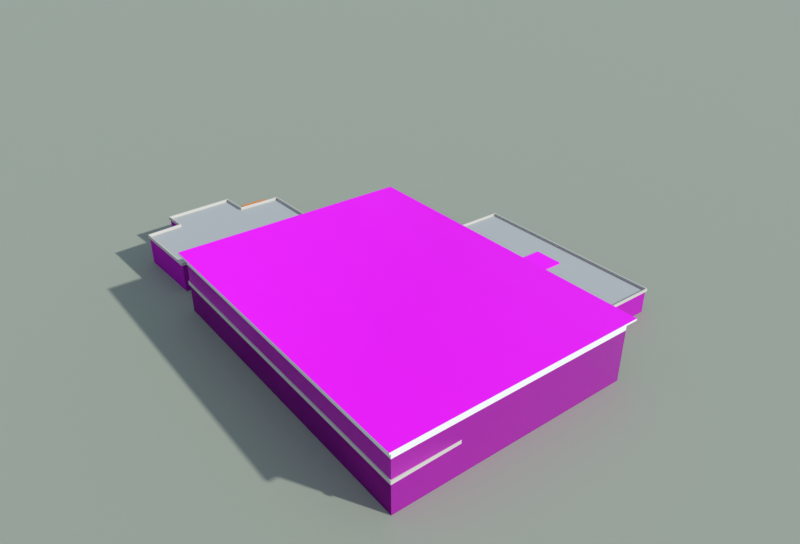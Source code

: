 # Source: shuiyunfang.blend  (saved by Blender 5.1.30; exported with 4.5.12 LTS)
import bpy
from mathutils import Matrix  # noqa: F401  (used for matrix-valued properties, if any)

bpy.ops.wm.read_factory_settings(use_empty=True)
scene = bpy.context.scene
scene.name = 'Scene'

# ---- collections
col_x = bpy.data.collections.new('水云方（游泳馆）'); scene.collection.children.link(col_x)
col_preview = bpy.data.collections.new('_preview'); scene.collection.children.link(col_preview)

# ---- images (referenced by path relative to the original .blend; pixels are not part of the script)
import os
ASSET_DIR = os.environ.get("B2B_ASSET_DIR", "")  # directory of the original .blend (textures are referenced by path, not embedded)
HERE = os.path.dirname(os.path.abspath(__file__))  # packed textures are extracted next to this script under _unpacked/

def load_image(name, relpath, width, height, colorspace="sRGB"):
    """Load a texture the original file referenced (path relative to the .blend, or extracted next to this script)."""
    p = next((c for c in (os.path.join(HERE, relpath), os.path.join(ASSET_DIR, relpath)) if relpath and os.path.exists(c)), "")
    if p:
        img = bpy.data.images.load(p, check_existing=True)
        img.name = name
    else:  # same state as the original file: an image datablock whose file is absent (Cycles renders it pink)
        img = bpy.data.images.new(name, width, height)
        img.source = "FILE"
        img.filepath = "//" + (relpath or name)
    img.colorspace_settings.name = colorspace
    return img
img_concrete_jpg = load_image('concrete.jpg', 'textures/concrete.jpg', 1024, 1024, 'sRGB')
img_concrete_n_jpg = load_image('concrete_n.jpg', 'textures/concrete_n.jpg', 1024, 1024, 'Non-Color')
img_gym_glass_jpg = load_image('gym_glass.jpg', 'textures/gym_glass.jpg', 1024, 1024, 'sRGB')
img_gym_glass_n_jpg = load_image('gym_glass_n.jpg', 'textures/gym_glass_n.jpg', 1024, 1024, 'Non-Color')
img_metal_light_jpg = load_image('metal_light.jpg', 'textures/metal_light.jpg', 1024, 1024, 'sRGB')
img_metal_light_n_jpg = load_image('metal_light_n.jpg', 'textures/metal_light_n.jpg', 1024, 1024, 'Non-Color')
img_green_roof_jpg = load_image('green_roof.jpg', 'textures/green_roof.jpg', 1024, 1024, 'sRGB')

# ---- materials (node trees are filled in below, after node groups)
mat_concrete = bpy.data.materials.new('concrete')
mat_concrete.use_backface_culling = True
mat_concrete.diffuse_color = (0.5841, 0.5711, 0.5271, 1.0)
mat_roof_flat = bpy.data.materials.new('roof_flat')
mat_roof_flat.use_backface_culling = True
mat_roof_flat.diffuse_color = (0.4851, 0.4969, 0.4735, 1.0)
mat_stone = bpy.data.materials.new('stone')
mat_stone.use_backface_culling = True
mat_stone.diffuse_color = (0.6514, 0.6172, 0.552, 1.0)
mat_gym_glass = bpy.data.materials.new('gym_glass')
mat_gym_glass.use_backface_culling = True
mat_gym_glass.diffuse_color = (0.2747, 0.4072, 0.5089, 1.0)
mat_white = bpy.data.materials.new('white')
mat_white.use_backface_culling = True
mat_white.diffuse_color = (0.8879, 0.8879, 0.855, 1.0)
mat_metal_light = bpy.data.materials.new('metal_light')
mat_metal_light.use_backface_culling = True
mat_metal_light.diffuse_color = (0.5647, 0.5906, 0.6105, 1.0)
mat_orange = bpy.data.materials.new('orange')
mat_orange.use_backface_culling = True
mat_orange.diffuse_color = (0.8148, 0.2542, 0.02416, 1.0)
mat_green = bpy.data.materials.new('green')
mat_green.use_backface_culling = True
mat_green.diffuse_color = (0.159, 0.2961, 0.06663, 1.0)
mat_ground = bpy.data.materials.new('ground')
mat_ground.use_backface_culling = True
mat_ground.diffuse_color = (0.3663, 0.3968, 0.305, 1.0)

# ---- material node trees
mat_concrete.use_nodes = True; mat_concrete.node_tree.nodes.clear()
_N = mat_concrete.node_tree.nodes; _L = mat_concrete.node_tree.links
n0 = _N.new('ShaderNodeBsdfPrincipled'); n0.name = 'Principled BSDF'; n0.location = (-200, 100)
n0.inputs[2].default_value = 0.9
n1 = _N.new('ShaderNodeOutputMaterial'); n1.name = 'Material Output'; n1.location = (200, 100)
n2 = _N.new('ShaderNodeTexImage'); n2.name = 'Image Texture'; n2.location = (-400, 200)
n2.image = img_concrete_jpg
n3 = _N.new('ShaderNodeTexImage'); n3.name = 'Image Texture.001'; n3.location = (0, 0)
n3.image = img_concrete_n_jpg
n4 = _N.new('ShaderNodeNormalMap'); n4.name = 'Normal Map'; n4.location = (0, 0)
_L.new(n0.outputs[0], n1.inputs[0])
_L.new(n2.outputs[0], n0.inputs[0])
_L.new(n3.outputs[0], n4.inputs[1])
_L.new(n4.outputs[0], n0.inputs[5])
n1.is_active_output = True
mat_roof_flat.use_nodes = True; mat_roof_flat.node_tree.nodes.clear()
_N = mat_roof_flat.node_tree.nodes; _L = mat_roof_flat.node_tree.links
n0 = _N.new('ShaderNodeBsdfPrincipled'); n0.name = 'Principled BSDF'; n0.location = (-200, 100)
n0.inputs[0].default_value = (0.4851, 0.4969, 0.4735, 1.0)
n0.inputs[2].default_value = 0.9
n1 = _N.new('ShaderNodeOutputMaterial'); n1.name = 'Material Output'; n1.location = (200, 100)
_L.new(n0.outputs[0], n1.inputs[0])
n1.is_active_output = True
mat_stone.use_nodes = True; mat_stone.node_tree.nodes.clear()
_N = mat_stone.node_tree.nodes; _L = mat_stone.node_tree.links
n0 = _N.new('ShaderNodeBsdfPrincipled'); n0.name = 'Principled BSDF'; n0.location = (-200, 100)
n0.inputs[0].default_value = (0.6514, 0.6172, 0.552, 1.0)
n0.inputs[2].default_value = 0.85
n1 = _N.new('ShaderNodeOutputMaterial'); n1.name = 'Material Output'; n1.location = (200, 100)
_L.new(n0.outputs[0], n1.inputs[0])
n1.is_active_output = True
mat_gym_glass.use_nodes = True; mat_gym_glass.node_tree.nodes.clear()
_N = mat_gym_glass.node_tree.nodes; _L = mat_gym_glass.node_tree.links
n0 = _N.new('ShaderNodeBsdfPrincipled'); n0.name = 'Principled BSDF'; n0.location = (-200, 100)
n0.inputs[1].default_value = 0.3
n0.inputs[2].default_value = 0.2
n1 = _N.new('ShaderNodeOutputMaterial'); n1.name = 'Material Output'; n1.location = (200, 100)
n2 = _N.new('ShaderNodeTexImage'); n2.name = 'Image Texture'; n2.location = (-400, 200)
n2.image = img_gym_glass_jpg
n3 = _N.new('ShaderNodeTexImage'); n3.name = 'Image Texture.001'; n3.location = (0, 0)
n3.image = img_gym_glass_n_jpg
n4 = _N.new('ShaderNodeNormalMap'); n4.name = 'Normal Map'; n4.location = (0, 0)
_L.new(n0.outputs[0], n1.inputs[0])
_L.new(n2.outputs[0], n0.inputs[0])
_L.new(n3.outputs[0], n4.inputs[1])
_L.new(n4.outputs[0], n0.inputs[5])
n1.is_active_output = True
mat_white.use_nodes = True; mat_white.node_tree.nodes.clear()
_N = mat_white.node_tree.nodes; _L = mat_white.node_tree.links
n0 = _N.new('ShaderNodeBsdfPrincipled'); n0.name = 'Principled BSDF'; n0.location = (-200, 100)
n0.inputs[0].default_value = (0.8879, 0.8879, 0.855, 1.0)
n0.inputs[2].default_value = 0.8
n1 = _N.new('ShaderNodeOutputMaterial'); n1.name = 'Material Output'; n1.location = (200, 100)
_L.new(n0.outputs[0], n1.inputs[0])
n1.is_active_output = True
mat_metal_light.use_nodes = True; mat_metal_light.node_tree.nodes.clear()
_N = mat_metal_light.node_tree.nodes; _L = mat_metal_light.node_tree.links
n0 = _N.new('ShaderNodeBsdfPrincipled'); n0.name = 'Principled BSDF'; n0.location = (-200, 100)
n0.inputs[1].default_value = 0.4
n1 = _N.new('ShaderNodeOutputMaterial'); n1.name = 'Material Output'; n1.location = (200, 100)
n2 = _N.new('ShaderNodeTexImage'); n2.name = 'Image Texture'; n2.location = (-400, 200)
n2.image = img_metal_light_jpg
n3 = _N.new('ShaderNodeTexImage'); n3.name = 'Image Texture.001'; n3.location = (0, 0)
n3.image = img_metal_light_n_jpg
n4 = _N.new('ShaderNodeNormalMap'); n4.name = 'Normal Map'; n4.location = (0, 0)
_L.new(n0.outputs[0], n1.inputs[0])
_L.new(n2.outputs[0], n0.inputs[0])
_L.new(n3.outputs[0], n4.inputs[1])
_L.new(n4.outputs[0], n0.inputs[5])
n1.is_active_output = True
mat_orange.use_nodes = True; mat_orange.node_tree.nodes.clear()
_N = mat_orange.node_tree.nodes; _L = mat_orange.node_tree.links
n0 = _N.new('ShaderNodeBsdfPrincipled'); n0.name = 'Principled BSDF'; n0.location = (-200, 100)
n0.inputs[0].default_value = (0.8148, 0.2542, 0.02416, 1.0)
n0.inputs[2].default_value = 0.7
n1 = _N.new('ShaderNodeOutputMaterial'); n1.name = 'Material Output'; n1.location = (200, 100)
_L.new(n0.outputs[0], n1.inputs[0])
n1.is_active_output = True
mat_green.use_nodes = True; mat_green.node_tree.nodes.clear()
_N = mat_green.node_tree.nodes; _L = mat_green.node_tree.links
n0 = _N.new('ShaderNodeBsdfPrincipled'); n0.name = 'Principled BSDF'; n0.location = (-200, 100)
n0.inputs[2].default_value = 0.95
n1 = _N.new('ShaderNodeOutputMaterial'); n1.name = 'Material Output'; n1.location = (200, 100)
n2 = _N.new('ShaderNodeTexImage'); n2.name = 'Image Texture'; n2.location = (-400, 200)
n2.image = img_green_roof_jpg
_L.new(n0.outputs[0], n1.inputs[0])
_L.new(n2.outputs[0], n0.inputs[0])
n1.is_active_output = True
mat_ground.use_nodes = True; mat_ground.node_tree.nodes.clear()
_N = mat_ground.node_tree.nodes; _L = mat_ground.node_tree.links
n0 = _N.new('ShaderNodeBsdfPrincipled'); n0.name = 'Principled BSDF'; n0.location = (-200, 100)
n0.inputs[0].default_value = (0.3663, 0.3968, 0.305, 1.0)
n0.inputs[2].default_value = 1.0
n1 = _N.new('ShaderNodeOutputMaterial'); n1.name = 'Material Output'; n1.location = (200, 100)
_L.new(n0.outputs[0], n1.inputs[0])
n1.is_active_output = True

# ---- world
world_sky = bpy.data.worlds.new('sky'); scene.world = world_sky
world_sky.use_nodes = True; world_sky.node_tree.nodes.clear()
_N = world_sky.node_tree.nodes; _L = world_sky.node_tree.links
n0 = _N.new('ShaderNodeBackground'); n0.name = 'Background'; n0.location = (-200, 100)
n0.inputs[0].default_value = (0.55, 0.7, 0.92, 1.0)
n0.inputs[1].default_value = 0.55
n1 = _N.new('ShaderNodeOutputWorld'); n1.name = 'World Output'; n1.location = (200, 100)
_L.new(n0.outputs[0], n1.inputs[0])
n1.is_active_output = True

# ---- cameras
cam_cam = bpy.data.cameras.new('cam')
cam_cam.clip_end = 1498.0
cam_cam.lens = 35.0

# ---- lights
light_sun = bpy.data.lights.new('sun', 'SUN')
light_sun.angle = 0.03491
light_sun.energy = 3.0

# ---- meshes
me_x = bpy.data.meshes.new('水云方')
me_x.from_pydata([(-18.38, 49.03, 0.0), (-17.37, 44.22, 0.0), (-17.37, 44.22, 6.0), (-18.38, 49.03, 6.0), (-24.55, 42.72, 0.0), (-24.55, 42.72, 6.0), (-22.05, 27.62, 0.0), (-22.05, 27.62, 6.0), (-12.04, 28.28, 0.0), (-12.04, 28.28, 6.0), (-12.04, 22.47, 0.0), (-12.04, 22.47, 6.0), (-22.88, 19.81, 0.0), (-22.88, 19.81, 6.0), (-15.2, -43.62, 0.0), (-15.2, -43.62, 6.0), (27.17, -36.98, 0.0), (27.17, -36.98, 6.0), (18.83, 26.12, 0.0), (18.83, 26.12, 6.0), (-1.19, 23.62, 0.0), (-1.19, 23.62, 6.0), (-2.02, 29.93, 0.0), (-2.02, 29.93, 6.0), (8.15, 31.6, 0.0), (8.15, 31.6, 6.0), (5.65, 46.88, 0.0), (5.65, 46.88, 6.0), (-3.36, 45.71, 0.0), (-3.36, 45.71, 6.0), (-4.53, 51.52, 0.0), (-4.53, 51.52, 6.0), (-18.62, 49.19, 5.9), (-17.61, 44.38, 5.9), (-17.61, 44.38, 6.6), (-18.62, 49.19, 6.6), (-17.37, 44.22, 5.91), (-18.38, 49.03, 5.91), (-18.38, 49.03, 6.6), (-17.37, 44.22, 6.6), (-24.78, 42.88, 5.9), (-24.78, 42.88, 6.6), (-24.55, 42.72, 5.91), (-24.55, 42.72, 6.6), (-22.22, 27.41, 5.9), (-22.22, 27.41, 6.6), (-22.05, 27.62, 5.91), (-22.05, 27.62, 6.6), (-12.24, 28.07, 5.9), (-12.24, 28.07, 6.6), (-12.04, 28.28, 5.91), (-12.04, 28.28, 6.6), (-12.24, 22.63, 5.9), (-12.24, 22.63, 6.6), (-12.04, 22.47, 5.91), (-12.04, 22.47, 6.6), (-23.1, 19.96, 5.9), (-23.1, 19.96, 6.6), (-22.88, 19.81, 5.91), (-22.88, 19.81, 6.6), (-15.37, -43.85, 5.9), (-15.37, -43.85, 6.6), (-15.2, -43.62, 5.91), (-15.2, -43.62, 6.6), (27.39, -37.15, 5.9), (27.39, -37.15, 6.6), (27.17, -36.98, 5.91), (27.17, -36.98, 6.6), (19.0, 26.34, 5.9), (19.0, 26.34, 6.6), (18.83, 26.12, 5.91), (18.83, 26.12, 6.6), (-1.018, 23.84, 5.9), (-1.018, 23.84, 6.6), (-1.19, 23.62, 5.91), (-1.19, 23.62, 6.6), (-1.796, 29.76, 5.9), (-1.796, 29.76, 6.6), (-2.02, 29.93, 5.91), (-2.02, 29.93, 6.6), (8.38, 31.44, 5.9), (8.38, 31.44, 6.6), (8.15, 31.6, 5.91), (8.15, 31.6, 6.6), (5.816, 47.1, 5.9), (5.816, 47.1, 6.6), (5.65, 46.88, 5.91), (5.65, 46.88, 6.6), (-3.201, 45.93, 5.9), (-3.201, 45.93, 6.6), (-3.36, 45.71, 5.91), (-3.36, 45.71, 6.6), (-4.373, 51.75, 5.9), (-4.373, 51.75, 6.6), (-4.53, 51.52, 5.91), (-4.53, 51.52, 6.6), (-15.2, -43.62, 10.2), (-22.88, 19.81, 10.2), (32.17, -36.98, 0.0), (32.17, -36.98, 10.2), (23.83, 26.12, 0.0), (23.83, 26.12, 10.2), (-15.2, -43.62, 12.2), (-22.88, 19.81, 12.2), (32.17, -36.98, 12.2), (23.83, 26.12, 12.2), (-23.99, 20.67, 12.2), (-16.07, -44.75, 12.2), (-16.07, -44.75, 12.6), (-23.99, 20.67, 12.6), (33.29, -37.83, 12.2), (33.29, -37.83, 12.6), (24.69, 27.25, 12.2), (24.69, 27.25, 12.6), (-1.55, 50.87, 0.0), (-1.2, 48.19, 0.0), (-1.2, 48.19, 4.6), (-1.55, 50.87, 4.6), (4.749, 48.97, 0.0), (4.749, 48.97, 4.6), (4.399, 51.65, 0.0), (4.399, 51.65, 4.6), (30.01, 15.04, 0.0), (35.42, -25.6, 0.0), (35.42, -25.6, 4.7), (30.01, 15.04, 4.7), (51.28, -23.49, 0.0), (51.28, -23.49, 4.7), (45.87, 17.15, 0.0), (45.87, 17.15, 4.7), (37.34, -2.144, 4.7), (38.13, -8.091, 4.7), (38.13, -8.091, 4.95), (37.34, -2.144, 4.95), (44.08, -7.298, 4.7), (44.08, -7.298, 4.95), (43.29, -1.351, 4.7), (43.29, -1.351, 4.95), (29.78, 15.21, 4.6), (35.25, -25.83, 4.6), (35.25, -25.83, 5.2), (29.78, 15.21, 5.2), (35.42, -25.6, 4.61), (30.01, 15.04, 4.61), (30.01, 15.04, 5.2), (35.42, -25.6, 5.2), (51.51, -23.66, 4.6), (51.51, -23.66, 5.2), (51.28, -23.49, 4.61), (51.28, -23.49, 5.2), (46.04, 17.38, 4.6), (46.04, 17.38, 5.2), (45.87, 17.15, 4.61), (45.87, 17.15, 5.2)], [], [(0, 1, 2, 3), (1, 4, 5, 2), (4, 6, 7, 5), (6, 8, 9, 7), (8, 10, 11, 9), (10, 12, 13, 11), (12, 14, 15, 13), (14, 16, 17, 15), (16, 18, 19, 17), (18, 20, 21, 19), (20, 22, 23, 21), (22, 24, 25, 23), (24, 26, 27, 25), (26, 28, 29, 27), (28, 30, 31, 29), (30, 0, 3, 31), (3, 2, 5, 7, 9, 11, 13, 15, 17, 19, 21, 23, 25, 27, 29, 31), (32, 33, 34, 35), (36, 37, 38, 39), (33, 40, 41, 34), (42, 36, 39, 43), (40, 44, 45, 41), (46, 42, 43, 47), (44, 48, 49, 45), (50, 46, 47, 51), (48, 52, 53, 49), (54, 50, 51, 55), (52, 56, 57, 53), (58, 54, 55, 59), (56, 60, 61, 57), (62, 58, 59, 63), (60, 64, 65, 61), (66, 62, 63, 67), (64, 68, 69, 65), (70, 66, 67, 71), (68, 72, 73, 69), (74, 70, 71, 75), (72, 76, 77, 73), (78, 74, 75, 79), (76, 80, 81, 77), (82, 78, 79, 83), (80, 84, 85, 81), (86, 82, 83, 87), (84, 88, 89, 85), (90, 86, 87, 91), (88, 92, 93, 89), (94, 90, 91, 95), (92, 32, 35, 93), (37, 94, 95, 38), (35, 34, 39, 38), (34, 41, 43, 39), (41, 45, 47, 43), (45, 49, 51, 47), (49, 53, 55, 51), (53, 57, 59, 55), (57, 61, 63, 59), (61, 65, 67, 63), (65, 69, 71, 67), (69, 73, 75, 71), (73, 77, 79, 75), (77, 81, 83, 79), (81, 85, 87, 83), (85, 89, 91, 87), (89, 93, 95, 91), (93, 35, 38, 95), (12, 14, 96, 97), (14, 98, 99, 96), (98, 100, 101, 99), (100, 12, 97, 101), (97, 96, 102, 103), (96, 99, 104, 102), (99, 101, 105, 104), (101, 97, 103, 105), (103, 102, 104, 105), (106, 107, 108, 109), (107, 110, 111, 108), (110, 112, 113, 111), (112, 106, 109, 113), (109, 108, 111, 113), (112, 110, 107, 106), (114, 115, 116, 117), (115, 118, 119, 116), (118, 120, 121, 119), (120, 114, 117, 121), (117, 116, 119, 121), (122, 123, 124, 125), (123, 126, 127, 124), (126, 128, 129, 127), (128, 122, 125, 129), (125, 124, 127, 129), (130, 131, 132, 133), (131, 134, 135, 132), (134, 136, 137, 135), (136, 130, 133, 137), (133, 132, 135, 137), (138, 139, 140, 141), (142, 143, 144, 145), (139, 146, 147, 140), (148, 142, 145, 149), (146, 150, 151, 147), (152, 148, 149, 153), (150, 138, 141, 151), (143, 152, 153, 144), (141, 140, 145, 144), (140, 147, 149, 145), (147, 151, 153, 149), (151, 141, 144, 153)])
me_x.polygons.foreach_set('material_index', [0, 0, 0, 0, 0, 0, 0, 0, 0, 0, 0, 0, 0, 0, 0, 0, 1, 2, 2, 2, 2, 2, 2, 2, 2, 2, 2, 2, 2, 2, 2, 2, 2, 2, 2, 2, 2, 2, 2, 2, 2, 2, 2, 2, 2, 2, 2, 2, 2, 2, 2, 2, 2, 2, 2, 2, 2, 2, 2, 2, 2, 2, 2, 2, 2, 3, 3, 3, 3, 4, 4, 4, 4, 5, 4, 4, 4, 4, 5, 4, 6, 6, 6, 6, 6, 0, 0, 0, 0, 1, 7, 7, 7, 7, 7, 2, 2, 2, 2, 2, 2, 2, 2, 2, 2, 2, 2])
_uv = me_x.uv_layers.new(name='UVMap')
_uv.uv.foreach_set('vector', [0.0, 0.0, 1.0, 0.0, 1.0, 2.0, 0.0, 2.0, 0.0, 0.0, 2.0, 0.0, 2.0, 2.0, 0.0, 2.0, 0.0, 0.0, 4.0, 0.0, 4.0, 2.0, 0.0, 2.0, 0.0, 0.0, 3.0, 0.0, 3.0, 2.0, 0.0, 2.0, 0.0, 0.0, 1.0, 0.0, 1.0, 2.0, 0.0, 2.0, 0.0, 0.0, 3.0, 0.0, 3.0, 2.0, 0.0, 2.0, 0.0, 0.0, 16.0, 0.0, 16.0, 2.0, 0.0, 2.0, 0.0, 0.0, 11.0, 0.0, 11.0, 2.0, 0.0, 2.0, 0.0, 0.0, 16.0, 0.0, 16.0, 2.0, 0.0, 2.0, 0.0, 0.0, 5.0, 0.0, 5.0, 2.0, 0.0, 2.0, 0.0, 0.0, 2.0, 0.0, 2.0, 2.0, 0.0, 2.0, 0.0, 0.0, 3.0, 0.0, 3.0, 2.0, 0.0, 2.0, 0.0, 0.0, 4.0, 0.0, 4.0, 2.0, 0.0, 2.0, 0.0, 0.0, 2.0, 0.0, 2.0, 2.0, 0.0, 2.0, 0.0, 0.0, 1.0, 0.0, 1.0, 2.0, 0.0, 2.0, 0.0, 0.0, 4.0, 0.0, 4.0, 2.0, 0.0, 2.0, -35.24, -28.81, -34.99, -30.01, -36.78, -30.39, -36.16, -34.16, -33.65, -34.0, -33.65, -35.45, -36.37, -36.12, -34.44, -51.97, -23.85, -50.31, -25.94, -34.54, -30.94, -35.16, -31.15, -33.58, -28.61, -33.17, -29.23, -29.35, -31.49, -29.64, -31.78, -28.19, 0.0, 1.475, 1.0, 1.475, 1.0, 1.65, 0.0, 1.65, 0.0, 1.477, 1.0, 1.477, 1.0, 1.65, 0.0, 1.65, 0.0, 1.475, 2.0, 1.475, 2.0, 1.65, 0.0, 1.65, 0.0, 1.477, 2.0, 1.477, 2.0, 1.65, 0.0, 1.65, 0.0, 1.475, 4.0, 1.475, 4.0, 1.65, 0.0, 1.65, 0.0, 1.477, 4.0, 1.477, 4.0, 1.65, 0.0, 1.65, 0.0, 1.475, 2.0, 1.475, 2.0, 1.65, 0.0, 1.65, 0.0, 1.477, 3.0, 1.477, 3.0, 1.65, 0.0, 1.65, 0.0, 1.475, 1.0, 1.475, 1.0, 1.65, 0.0, 1.65, 0.0, 1.477, 1.0, 1.477, 1.0, 1.65, 0.0, 1.65, 0.0, 1.475, 3.0, 1.475, 3.0, 1.65, 0.0, 1.65, 0.0, 1.477, 3.0, 1.477, 3.0, 1.65, 0.0, 1.65, 0.0, 1.475, 16.0, 1.475, 16.0, 1.65, 0.0, 1.65, 0.0, 1.477, 16.0, 1.477, 16.0, 1.65, 0.0, 1.65, 0.0, 1.475, 11.0, 1.475, 11.0, 1.65, 0.0, 1.65, 0.0, 1.477, 11.0, 1.477, 11.0, 1.65, 0.0, 1.65, 0.0, 1.475, 16.0, 1.475, 16.0, 1.65, 0.0, 1.65, 0.0, 1.477, 16.0, 1.477, 16.0, 1.65, 0.0, 1.65, 0.0, 1.475, 5.0, 1.475, 5.0, 1.65, 0.0, 1.65, 0.0, 1.477, 5.0, 1.477, 5.0, 1.65, 0.0, 1.65, 0.0, 1.475, 1.0, 1.475, 1.0, 1.65, 0.0, 1.65, 0.0, 1.477, 2.0, 1.477, 2.0, 1.65, 0.0, 1.65, 0.0, 1.475, 3.0, 1.475, 3.0, 1.65, 0.0, 1.65, 0.0, 1.477, 3.0, 1.477, 3.0, 1.65, 0.0, 1.65, 0.0, 1.475, 4.0, 1.475, 4.0, 1.65, 0.0, 1.65, 0.0, 1.477, 4.0, 1.477, 4.0, 1.65, 0.0, 1.65, 0.0, 1.475, 2.0, 1.475, 2.0, 1.65, 0.0, 1.65, 0.0, 1.477, 2.0, 1.477, 2.0, 1.65, 0.0, 1.65, 0.0, 1.475, 1.0, 1.475, 1.0, 1.65, 0.0, 1.65, 0.0, 1.477, 1.0, 1.477, 1.0, 1.65, 0.0, 1.65, 0.0, 1.475, 4.0, 1.475, 4.0, 1.65, 0.0, 1.65, 0.0, 1.477, 4.0, 1.477, 4.0, 1.65, 0.0, 1.65, 0.0, 0.0, 2.46, 5.551e-17, 2.56, 0.1, 0.103, 0.1, 0.0, 0.0, 3.663, 1.11e-16, 3.567, 0.1, -0.1001, 0.1, 0.0, 0.0, 7.839, 0.0, 7.749, 0.1, 0.0959, 0.1, 0.0, 0.0, 5.0, 5.551e-17, 5.106, 0.1, 0.09063, 0.1, 0.0, 0.0, 2.72, 0.0, 2.798, 0.1, -0.1068, 0.1, 0.0, 0.0, 5.591, 0.0, 5.502, 0.1, -0.07843, 0.1, 0.0, 0.0, 32.14, 4.441e-16, 32.04, 0.1, 0.08865, 0.1, 0.0, 0.0, 21.64, 0.0, 21.55, 0.1, 0.1036, 0.1, 0.0, 0.0, 32.02, 0.0, 31.92, 0.1, 0.09762, 0.1, 0.0, 0.0, 10.09, 0.0, 10.19, 0.1, 0.09928, 0.1, 0.0, 0.0, 2.986, 0.0, 3.083, 0.1, -0.09935, 0.1, 0.0, 0.0, 5.156, 0.0, 5.056, 0.1, -0.09685, 0.1, 0.0, 0.0, 7.938, 0.0, 7.842, 0.1, 0.09994, 0.1, 0.0, 0.0, 4.546, 0.0, 4.64, 0.1, 0.09675, 0.1, 0.0, 0.0, 2.968, 0.0, 2.87, 0.1, -0.09327, 0.1, 0.0, 0.0, 7.237, 0.0, 7.134, 0.1, 0.09794, 0.1, 0.0, 0.0, 11.0, 0.0, 11.0, 2.0, 0.0, 2.0, 0.0, 0.0, 8.0, 0.0, 8.0, 2.0, 0.0, 2.0, 0.0, 0.0, 11.0, 0.0, 11.0, 2.0, 0.0, 2.0, 0.0, 0.0, 8.0, 0.0, 8.0, 2.0, 0.0, 2.0, 0.0, 5.1, 16.0, 5.1, 16.0, 6.1, 0.0, 6.1, 0.0, 5.1, 12.0, 5.1, 12.0, 6.1, 0.0, 6.1, 0.0, 5.1, 16.0, 5.1, 16.0, 6.1, 0.0, 6.1, 0.0, 5.1, 12.0, 5.1, 12.0, 6.1, 0.0, 6.1, -36.37, -36.12, -34.44, -51.97, -22.6, -50.31, -24.69, -34.54, 0.0, 30.5, 16.0, 30.5, 16.0, 31.5, 0.0, 31.5, 0.0, 30.5, 12.0, 30.5, 12.0, 31.5, 0.0, 31.5, 0.0, 30.5, 16.0, 30.5, 16.0, 31.5, 0.0, 31.5, 0.0, 30.5, 12.0, 30.5, 12.0, 31.5, 0.0, 31.5, -36.64, -35.9, -34.66, -52.26, -22.32, -50.53, -24.47, -34.26, -24.47, -34.26, -22.32, -50.53, -34.66, -52.26, -36.64, -35.9, 0.0, 0.0, 1.0, 0.0, 1.0, 2.3, 0.0, 2.3, 0.0, 0.0, 3.0, 0.0, 3.0, 2.3, 0.0, 2.3, 0.0, 0.0, 1.0, 0.0, 1.0, 2.3, 0.0, 2.3, 0.0, 0.0, 3.0, 0.0, 3.0, 2.3, 0.0, 2.3, -31.03, -28.35, -30.95, -29.02, -29.46, -28.82, -29.55, -28.16, 0.0, 0.0, 10.0, 0.0, 10.0, 1.0, 0.0, 1.0, 0.0, 0.0, 4.0, 0.0, 4.0, 1.0, 0.0, 1.0, 0.0, 0.0, 10.0, 0.0, 10.0, 1.0, 0.0, 1.0, 0.0, 0.0, 4.0, 0.0, 4.0, 1.0, 0.0, 1.0, -23.14, -37.31, -21.79, -47.47, -17.82, -46.94, -19.18, -36.78, 0.0, 18.8, 2.0, 18.8, 2.0, 19.8, 0.0, 19.8, 0.0, 18.8, 2.0, 18.8, 2.0, 19.8, 0.0, 19.8, 0.0, 18.8, 2.0, 18.8, 2.0, 19.8, 0.0, 19.8, 0.0, 18.8, 2.0, 18.8, 2.0, 19.8, 0.0, 19.8, -21.31, -41.6, -21.11, -43.09, -19.62, -42.89, -19.82, -41.41, 0.0, 1.15, 10.0, 1.15, 10.0, 1.3, 0.0, 1.3, 0.0, 1.153, 10.0, 1.153, 10.0, 1.3, 0.0, 1.3, 0.0, 1.15, 4.0, 1.15, 4.0, 1.3, 0.0, 1.3, 0.0, 1.153, 4.0, 1.153, 4.0, 1.3, 0.0, 1.3, 0.0, 1.15, 10.0, 1.15, 10.0, 1.3, 0.0, 1.3, 0.0, 1.153, 10.0, 1.153, 10.0, 1.3, 0.0, 1.3, 0.0, 1.15, 4.0, 1.15, 4.0, 1.3, 0.0, 1.3, 0.0, 1.153, 4.0, 1.153, 4.0, 1.3, 0.0, 1.3, 0.0, 0.0, 20.7, 4.441e-16, 20.6, 0.1, 0.1, 0.1, 0.0, 0.0, 8.2, 0.0, 8.1, 0.1, 0.1, 0.1, 0.0, 0.0, 20.7, 4.441e-16, 20.6, 0.1, 0.1, 0.1, 0.0, 0.0, 8.2, 0.0, 8.1, 0.1, 0.1, 0.1])
me_x.materials.append(mat_concrete)
me_x.materials.append(mat_roof_flat)
me_x.materials.append(mat_stone)
me_x.materials.append(mat_gym_glass)
me_x.materials.append(mat_white)
me_x.materials.append(mat_metal_light)
me_x.materials.append(mat_orange)
me_x.materials.append(mat_green)
me_x.update()
me_ground = bpy.data.meshes.new('ground')
me_ground.from_pydata([(-494.6, -494.6, -0.02), (494.6, -494.6, -0.02), (494.6, 494.6, -0.02), (-494.6, 494.6, -0.02)], [], [(0, 1, 2, 3)])
me_ground.materials.append(mat_ground)
me_ground.update()

# ---- objects
ob_x = bpy.data.objects.new('水云方', me_x)
ob_ground = bpy.data.objects.new('ground', me_ground)
ob_sun = bpy.data.objects.new('sun', light_sun)
ob_cam = bpy.data.objects.new('cam', cam_cam)

# ---- transforms, parenting, visibility, modifiers, constraints
ob_x.location = (0.0, 0.0, 0.0)
ob_ground.location = (0.0, 0.0, 0.0)
ob_sun.location = (0.0, 0.0, 0.0)
ob_sun.rotation_euler = (0.9979, -2.345e-08, 0.6327)
ob_cam.location = (-51.52, -108.9, 81.22)
ob_cam.rotation_euler = (1.047, 3.807e-09, -0.5236)

# ---- collection membership
col_x.objects.link(ob_x)
col_preview.objects.link(ob_ground)
col_preview.objects.link(ob_sun)
col_preview.objects.link(ob_cam)

# ---- scene / render settings (as saved in the file)
scene.camera = ob_cam
scene.frame_start = 1; scene.frame_end = 250; scene.frame_set(1)
scene.render.engine = 'BLENDER_EEVEE_NEXT'
scene.render.image_settings.file_format = 'JPEG'
scene.render.image_settings.color_mode = 'RGB'
scene.render.image_settings.quality = 88
scene.render.resolution_x = 1000
scene.render.resolution_y = 680
scene.render.bake_bias = 0.0
scene.render.bake_samples = 0
scene.cycles.sampling_pattern = 'TABULATED_SOBOL'
scene.eevee.taa_render_samples = 32
scene.eevee.use_volume_custom_range = False
scene.view_settings.view_transform = 'Standard'
bpy.context.view_layer.update()
